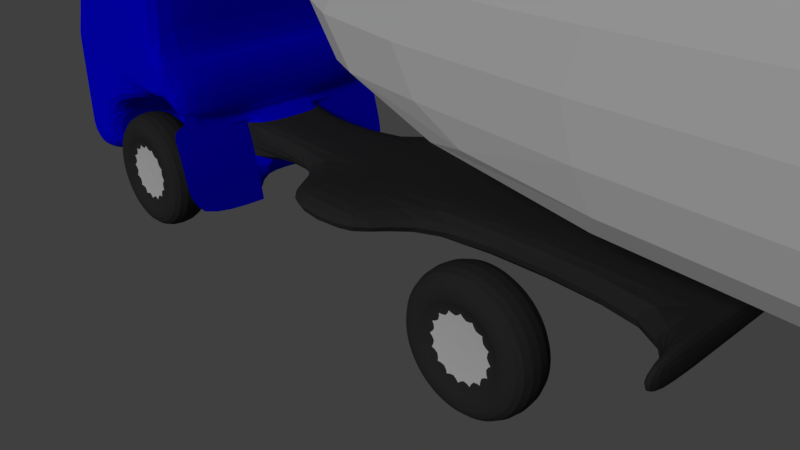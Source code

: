 # Source: FordArtic.blend  (saved by Blender 2.79.0; exported with 4.5.12 LTS)
import bpy
from mathutils import Matrix  # noqa: F401  (used for matrix-valued properties, if any)

bpy.ops.wm.read_factory_settings(use_empty=True)
scene = bpy.context.scene
scene.name = 'Scene'

# ---- collections
col_collection_1 = bpy.data.collections.new('Collection 1'); scene.collection.children.link(col_collection_1)

# ---- materials (node trees are filled in below, after node groups)
mat_rubber = bpy.data.materials.new('Rubber')
mat_rubber.alpha_threshold = 0.0
mat_rubber.use_transparent_shadow = False
mat_rubber.diffuse_color = (0.0376, 0.0376, 0.0376, 1.0)
mat_rubber.roughness = 0.5
mat_rubber.specular_intensity = 0.191
mat_rubber.line_color = (0.0, 0.0, 0.0, 1.0)
mat_chrome = bpy.data.materials.new('Chrome')
mat_chrome.alpha_threshold = 0.0
mat_chrome.use_transparent_shadow = False
mat_chrome.diffuse_color = (0.7737, 0.7737, 0.7737, 1.0)
mat_chrome.roughness = 0.5
mat_chrome.specular_intensity = 0.8907
mat_white = bpy.data.materials.new('White')
mat_white.alpha_threshold = 0.0
mat_white.use_transparent_shadow = False
mat_white.roughness = 0.5
mat_companycolor = bpy.data.materials.new('CompanyColor')
mat_companycolor.alpha_threshold = 0.0
mat_companycolor.use_transparent_shadow = False
mat_companycolor.diffuse_color = (0.001274, 0.0, 1.0, 1.0)
mat_companycolor.roughness = 0.5
mat_companycolor.specular_intensity = 0.1735
mat_glass = bpy.data.materials.new('Glass')
mat_glass.alpha_threshold = 0.0
mat_glass.use_transparent_shadow = False
mat_glass.diffuse_color = (0.244, 0.4257, 0.8, 1.0)
mat_glass.roughness = 0.5
mat_glass.specular_intensity = 0.8207

# ---- material node trees

# ---- world
world_world = bpy.data.worlds.new('World'); scene.world = world_world
world_world.color = (0.05088, 0.05088, 0.05088)
world_world.use_sun_shadow = False
world_world.sun_shadow_jitter_overblur = 0.0
world_world.cycles.sampling_method = 'MANUAL'

# ---- cameras
cam_camera = bpy.data.cameras.new('Camera')
cam_camera.clip_end = 100.0
cam_camera.lens = 35.0
cam_camera.sensor_width = 32.0
cam_camera.sensor_height = 18.0
cam_camera.ortho_scale = 7.314
cam_camera.dof.focus_distance = 0.0
cam_camera.dof.aperture_fstop = 128.0

# ---- lights
light_lamp = bpy.data.lights.new('Lamp', 'SUN')
light_lamp.transmission_factor = 0.0
light_lamp.cutoff_distance = 30.0
light_lamp.angle = 0.1993
light_lamp.energy = 1.0
light_lamp.shadow_buffer_clip_start = 1.001
light_lamp.shadow_soft_size = 0.1
light_lamp.shadow_cascade_max_distance = 1000.0

# ---- meshes
me_cube_001 = bpy.data.meshes.new('Cube.001')
me_cube_001.from_pydata([(6.074, -1.123, 1.283), (5.898, -1.123, 1.248), (5.748, -1.123, 1.148), (5.648, -1.123, 0.998), (5.613, -1.123, 0.8213), (5.648, -1.123, 0.6446), (5.748, -1.123, 0.4948), (5.898, -1.123, 0.3947), (6.074, -1.123, 0.3595), (6.251, -1.123, 0.3947), (6.401, -1.123, 0.4948), (6.501, -1.123, 0.6446), (6.536, -1.123, 0.8213), (6.501, -1.123, 0.998), (6.401, -1.123, 1.148), (6.251, -1.123, 1.248), (6.074, -1.667, 1.283), (5.898, -1.667, 1.248), (5.748, -1.667, 1.148), (5.648, -1.667, 0.998), (5.613, -1.667, 0.8213), (5.648, -1.667, 0.6446), (5.748, -1.667, 0.4948), (5.898, -1.667, 0.3947), (6.074, -1.667, 0.3595), (6.251, -1.667, 0.3947), (6.401, -1.667, 0.4948), (6.501, -1.667, 0.6446), (6.536, -1.667, 0.8213), (6.501, -1.667, 0.998), (6.401, -1.667, 1.148), (6.251, -1.667, 1.248), (5.768, -1.123, 1.56), (6.074, -1.123, 1.621), (5.509, -1.123, 1.387), (5.335, -1.123, 1.127), (5.274, -1.123, 0.8213), (5.335, -1.123, 0.5152), (5.509, -1.123, 0.2556), (5.768, -1.123, 0.08222), (6.074, -1.123, 0.02133), (6.381, -1.123, 0.08222), (6.64, -1.123, 0.2556), (6.814, -1.123, 0.5152), (6.874, -1.123, 0.8213), (6.814, -1.123, 1.127), (6.64, -1.123, 1.387), (6.381, -1.123, 1.56), (5.768, -1.667, 1.56), (6.074, -1.667, 1.621), (5.509, -1.667, 1.387), (5.335, -1.667, 1.127), (5.274, -1.667, 0.8213), (5.335, -1.667, 0.5152), (5.509, -1.667, 0.2556), (5.768, -1.667, 0.08222), (6.074, -1.667, 0.02133), (6.381, -1.667, 0.08222), (6.64, -1.667, 0.2556), (6.814, -1.667, 0.5152), (6.874, -1.667, 0.8213), (6.814, -1.667, 1.127), (6.64, -1.667, 1.387), (6.381, -1.667, 1.56), (5.898, -1.59, 1.248), (5.748, -1.59, 1.148), (5.648, -1.59, 0.998), (5.613, -1.59, 0.8213), (5.648, -1.59, 0.6446), (5.748, -1.59, 0.4948), (5.898, -1.59, 0.3947), (6.074, -1.59, 0.3595), (6.251, -1.59, 0.3947), (6.401, -1.59, 0.4948), (6.501, -1.59, 0.6446), (6.536, -1.59, 0.8213), (6.501, -1.59, 0.998), (6.401, -1.59, 1.148), (6.251, -1.59, 1.248), (6.074, -1.59, 1.283), (5.898, -1.2, 1.248), (6.074, -1.2, 1.283), (6.251, -1.2, 1.248), (6.401, -1.2, 1.148), (6.501, -1.2, 0.998), (6.536, -1.2, 0.8213), (6.501, -1.2, 0.6446), (6.401, -1.2, 0.4948), (6.251, -1.2, 0.3947), (6.074, -1.2, 0.3595), (5.898, -1.2, 0.3947), (5.748, -1.2, 0.4948), (5.648, -1.2, 0.6446), (5.613, -1.2, 0.8213), (5.648, -1.2, 0.998), (5.748, -1.2, 1.148), (4.274, -1.123, 1.283), (4.097, -1.123, 1.248), (3.947, -1.123, 1.148), (3.847, -1.123, 0.998), (3.812, -1.123, 0.8213), (3.847, -1.123, 0.6446), (3.947, -1.123, 0.4948), (4.097, -1.123, 0.3947), (4.274, -1.123, 0.3595), (4.451, -1.123, 0.3947), (4.601, -1.123, 0.4948), (4.701, -1.123, 0.6446), (4.736, -1.123, 0.8213), (4.701, -1.123, 0.998), (4.601, -1.123, 1.148), (4.451, -1.123, 1.248), (4.274, -1.667, 1.283), (4.097, -1.667, 1.248), (3.947, -1.667, 1.148), (3.847, -1.667, 0.998), (3.812, -1.667, 0.8213), (3.847, -1.667, 0.6446), (3.947, -1.667, 0.4948), (4.097, -1.667, 0.3947), (4.274, -1.667, 0.3595), (4.451, -1.667, 0.3947), (4.601, -1.667, 0.4948), (4.701, -1.667, 0.6446), (4.736, -1.667, 0.8213), (4.701, -1.667, 0.998), (4.601, -1.667, 1.148), (4.451, -1.667, 1.248), (3.968, -1.123, 1.56), (4.274, -1.123, 1.621), (3.708, -1.123, 1.387), (3.535, -1.123, 1.127), (3.474, -1.123, 0.8213), (3.535, -1.123, 0.5152), (3.708, -1.123, 0.2556), (3.968, -1.123, 0.08222), (4.274, -1.123, 0.02133), (4.58, -1.123, 0.08222), (4.84, -1.123, 0.2556), (5.013, -1.123, 0.5152), (5.074, -1.123, 0.8213), (5.013, -1.123, 1.127), (4.84, -1.123, 1.387), (4.58, -1.123, 1.56), (3.968, -1.667, 1.56), (4.274, -1.667, 1.621), (3.708, -1.667, 1.387), (3.535, -1.667, 1.127), (3.474, -1.667, 0.8213), (3.535, -1.667, 0.5152), (3.708, -1.667, 0.2556), (3.968, -1.667, 0.08222), (4.274, -1.667, 0.02133), (4.58, -1.667, 0.08222), (4.84, -1.667, 0.2556), (5.013, -1.667, 0.5152), (5.074, -1.667, 0.8213), (5.013, -1.667, 1.127), (4.84, -1.667, 1.387), (4.58, -1.667, 1.56), (4.097, -1.59, 1.248), (3.947, -1.59, 1.148), (3.847, -1.59, 0.998), (3.812, -1.59, 0.8213), (3.847, -1.59, 0.6446), (3.947, -1.59, 0.4948), (4.097, -1.59, 0.3947), (4.274, -1.59, 0.3595), (4.451, -1.59, 0.3947), (4.601, -1.59, 0.4948), (4.701, -1.59, 0.6446), (4.736, -1.59, 0.8213), (4.701, -1.59, 0.998), (4.601, -1.59, 1.148), (4.451, -1.59, 1.248), (4.274, -1.59, 1.283), (4.097, -1.2, 1.248), (4.274, -1.2, 1.283), (4.451, -1.2, 1.248), (4.601, -1.2, 1.148), (4.701, -1.2, 0.998), (4.736, -1.2, 0.8213), (4.701, -1.2, 0.6446), (4.601, -1.2, 0.4948), (4.451, -1.2, 0.3947), (4.274, -1.2, 0.3595), (4.097, -1.2, 0.3947), (3.947, -1.2, 0.4948), (3.847, -1.2, 0.6446), (3.812, -1.2, 0.8213), (3.847, -1.2, 0.998), (3.947, -1.2, 1.148), (-7.03, -1.744, 1.742), (-7.03, -1.744, 5.02), (-7.03, 0.0, 1.742), (-7.03, 0.0, 5.02), (7.03, -1.744, 1.742), (7.03, -1.744, 5.02), (7.03, 0.0, 1.742), (7.03, 0.0, 5.02)], [], [(40, 41, 57, 56), (41, 42, 58, 57), (42, 43, 59, 58), (43, 44, 60, 59), (44, 45, 61, 60), (45, 46, 62, 61), (33, 32, 48, 49), (46, 47, 63, 62), (32, 34, 50, 48), (47, 33, 49, 63), (34, 35, 51, 50), (35, 36, 52, 51), (36, 37, 53, 52), (37, 38, 54, 53), (38, 39, 55, 54), (39, 40, 56, 55), (0, 1, 32, 33), (1, 2, 34, 32), (2, 3, 35, 34), (3, 4, 36, 35), (4, 5, 37, 36), (5, 6, 38, 37), (6, 7, 39, 38), (7, 8, 40, 39), (8, 9, 41, 40), (9, 10, 42, 41), (10, 11, 43, 42), (11, 12, 44, 43), (12, 13, 45, 44), (13, 14, 46, 45), (14, 15, 47, 46), (15, 0, 33, 47), (17, 16, 49, 48), (18, 17, 48, 50), (19, 18, 50, 51), (20, 19, 51, 52), (21, 20, 52, 53), (22, 21, 53, 54), (23, 22, 54, 55), (24, 23, 55, 56), (25, 24, 56, 57), (26, 25, 57, 58), (27, 26, 58, 59), (28, 27, 59, 60), (29, 28, 60, 61), (30, 29, 61, 62), (31, 30, 62, 63), (16, 31, 63, 49), (64, 65, 66, 67, 68, 69, 70, 71, 72, 73, 74, 75, 76, 77, 78, 79), (18, 65, 64, 17), (19, 66, 65, 18), (20, 67, 66, 19), (21, 68, 67, 20), (22, 69, 68, 21), (23, 70, 69, 22), (24, 71, 70, 23), (25, 72, 71, 24), (26, 73, 72, 25), (27, 74, 73, 26), (28, 75, 74, 27), (29, 76, 75, 28), (30, 77, 76, 29), (31, 78, 77, 30), (16, 79, 78, 31), (17, 64, 79, 16), (80, 81, 82, 83, 84, 85, 86, 87, 88, 89, 90, 91, 92, 93, 94, 95), (0, 81, 80, 1), (15, 82, 81, 0), (14, 83, 82, 15), (13, 84, 83, 14), (12, 85, 84, 13), (11, 86, 85, 12), (10, 87, 86, 11), (9, 88, 87, 10), (8, 89, 88, 9), (7, 90, 89, 8), (6, 91, 90, 7), (5, 92, 91, 6), (4, 93, 92, 5), (3, 94, 93, 4), (2, 95, 94, 3), (1, 80, 95, 2), (136, 137, 153, 152), (137, 138, 154, 153), (138, 139, 155, 154), (139, 140, 156, 155), (140, 141, 157, 156), (141, 142, 158, 157), (129, 128, 144, 145), (142, 143, 159, 158), (128, 130, 146, 144), (143, 129, 145, 159), (130, 131, 147, 146), (131, 132, 148, 147), (132, 133, 149, 148), (133, 134, 150, 149), (134, 135, 151, 150), (135, 136, 152, 151), (96, 97, 128, 129), (97, 98, 130, 128), (98, 99, 131, 130), (99, 100, 132, 131), (100, 101, 133, 132), (101, 102, 134, 133), (102, 103, 135, 134), (103, 104, 136, 135), (104, 105, 137, 136), (105, 106, 138, 137), (106, 107, 139, 138), (107, 108, 140, 139), (108, 109, 141, 140), (109, 110, 142, 141), (110, 111, 143, 142), (111, 96, 129, 143), (113, 112, 145, 144), (114, 113, 144, 146), (115, 114, 146, 147), (116, 115, 147, 148), (117, 116, 148, 149), (118, 117, 149, 150), (119, 118, 150, 151), (120, 119, 151, 152), (121, 120, 152, 153), (122, 121, 153, 154), (123, 122, 154, 155), (124, 123, 155, 156), (125, 124, 156, 157), (126, 125, 157, 158), (127, 126, 158, 159), (112, 127, 159, 145), (160, 161, 162, 163, 164, 165, 166, 167, 168, 169, 170, 171, 172, 173, 174, 175), (114, 161, 160, 113), (115, 162, 161, 114), (116, 163, 162, 115), (117, 164, 163, 116), (118, 165, 164, 117), (119, 166, 165, 118), (120, 167, 166, 119), (121, 168, 167, 120), (122, 169, 168, 121), (123, 170, 169, 122), (124, 171, 170, 123), (125, 172, 171, 124), (126, 173, 172, 125), (127, 174, 173, 126), (112, 175, 174, 127), (113, 160, 175, 112), (176, 177, 178, 179, 180, 181, 182, 183, 184, 185, 186, 187, 188, 189, 190, 191), (96, 177, 176, 97), (111, 178, 177, 96), (110, 179, 178, 111), (109, 180, 179, 110), (108, 181, 180, 109), (107, 182, 181, 108), (106, 183, 182, 107), (105, 184, 183, 106), (104, 185, 184, 105), (103, 186, 185, 104), (102, 187, 186, 103), (101, 188, 187, 102), (100, 189, 188, 101), (99, 190, 189, 100), (98, 191, 190, 99), (97, 176, 191, 98), (192, 193, 195, 194), (194, 195, 199, 198), (198, 199, 197, 196), (194, 198, 196, 192), (199, 195, 193, 197), (192, 196, 197, 193)])
me_cube_001.polygons.foreach_set('material_index', [0, 0, 0, 0, 0, 0, 0, 0, 0, 0, 0, 0, 0, 0, 0, 0, 0, 0, 0, 0, 0, 0, 0, 0, 0, 0, 0, 0, 0, 0, 0, 0, 0, 0, 0, 0, 0, 0, 0, 0, 0, 0, 0, 0, 0, 0, 0, 0, 1, 0, 0, 0, 0, 0, 0, 0, 0, 0, 0, 0, 0, 0, 0, 0, 0, 0, 0, 0, 0, 0, 0, 0, 0, 0, 0, 0, 0, 0, 0, 0, 0, 0, 0, 0, 0, 0, 0, 0, 0, 0, 0, 0, 0, 0, 0, 0, 0, 0, 0, 0, 0, 0, 0, 0, 0, 0, 0, 0, 0, 0, 0, 0, 0, 0, 0, 0, 0, 0, 0, 0, 0, 0, 0, 0, 0, 0, 0, 0, 0, 0, 1, 0, 0, 0, 0, 0, 0, 0, 0, 0, 0, 0, 0, 0, 0, 0, 0, 0, 0, 0, 0, 0, 0, 0, 0, 0, 0, 0, 0, 0, 0, 0, 0, 0, 2, 2, 2, 2, 2, 2])
me_cube_001.materials.append(mat_rubber)
me_cube_001.materials.append(mat_chrome)
me_cube_001.materials.append(mat_white)
me_cube_001.use_remesh_preserve_volume = False
me_cube_001.use_remesh_preserve_attributes = False
me_cube_001.use_mirror_vertex_groups = False
me_cube_001.update()
me_cube = bpy.data.meshes.new('Cube')
me_cube.from_pydata([(4.895, -0.5614, 1.097), (-4.761, -0.5614, 1.097), (4.895, -0.5614, 1.481), (-4.761, -0.5614, 1.481), (4.745, -0.5614, 1.097), (4.745, -0.5614, 1.481), (-1.583, -0.5614, 1.092), (-1.713, -0.5614, 1.471), (-0.0518, -0.5614, 1.097), (-0.0518, -0.5614, 1.481), (1.574, -0.5614, 1.097), (1.574, -0.5614, 1.481), (-1.467, -0.5614, 0.4631), (-4.761, -0.5614, 0.6579), (-2.117, -0.5614, 4.216), (-4.187, -0.5614, 4.216), (-1.778, -0.5614, 1.666), (-2.017, -0.5614, 2.454), (-4.761, -0.5614, 2.277), (-0.0518, -1.485, 1.481), (1.574, -1.485, 1.481), (-0.0518, -1.485, 1.097), (1.574, -1.485, 1.097), (4.745, -1.519, 1.481), (4.745, -1.519, 1.097), (4.895, -1.519, 1.481), (4.895, -1.519, 1.097), (-1.68, -0.5614, 2.06), (-4.195, -1.51, 1.097), (-4.521, -1.412, 1.097), (-4.521, -1.412, 1.481), (-4.195, -1.51, 1.481), (-1.713, -1.612, 1.471), (-1.583, -1.612, 1.092), (-4.195, -1.51, 0.6579), (-4.569, -1.242, 0.8352), (-1.467, -1.612, 0.4631), (-3.662, -1.612, 4.216), (-3.964, -1.245, 4.216), (-2.017, -1.612, 2.454), (-2.117, -1.612, 4.216), (-4.521, -1.412, 1.921), (-1.778, -1.612, 1.666), (-4.569, -1.242, 2.277), (-4.195, -1.51, 1.921), (-4.195, -1.51, 2.454), (-1.683, -0.5614, 1.666), (-1.683, -1.612, 1.666), (-1.68, -1.612, 2.06), (-2.479, -1.612, 4.216), (-2.045, -1.612, 1.921), (-2.424, -1.612, 2.454), (-4.187, 0.0, 4.216), (-4.793, 0.0, 1.481), (1.574, 0.0, 1.481), (-2.017, 0.0, 2.454), (-4.793, 0.0, 1.097), (4.745, 0.0, 1.481), (1.574, 0.0, 1.097), (-2.117, 0.0, 4.216), (4.745, 0.0, 1.097), (-0.0518, 0.0, 1.097), (-1.713, 0.0, 1.471), (4.895, 0.0, 1.097), (4.895, 0.0, 1.481), (-0.0518, 0.0, 1.481), (-4.793, 0.0, 0.8352), (-1.778, 0.0, 1.666), (-1.583, 0.0, 1.092), (-1.467, 0.0, 0.4631), (-1.68, 0.0, 2.06), (-4.793, 0.0, 2.277), (-1.849, -0.5614, 2.391), (-4.569, -1.242, 2.19), (-1.849, -1.612, 2.391), (-4.195, -1.51, 2.19), (-2.236, -1.612, 2.19), (-1.849, 0.0, 2.391), (-2.013, -1.612, 2.306), (-2.125, -1.612, 2.033), (-3.575, -1.612, 0.6579), (-3.273, -1.612, 1.481), (-2.264, -1.612, 1.921), (-3.492, -1.612, 1.097), (-3.526, -1.612, 1.017), (-3.354, -1.612, 1.421), (-3.002, -1.612, 1.681), (-2.436, -1.612, 1.783), (-2.009, -1.612, 2.126), (-1.683, 0.0, 1.666), (-2.479, -0.9411, 4.216), (-4.063, -0.9411, 4.216), (-3.662, -0.9411, 4.216), (-2.117, -0.9411, 4.216), (-4.366, -1.366, 2.946), (-4.634, -0.5614, 2.845), (-4.657, 0.0, 2.849), (-4.532, -1.033, 2.895), (-3.662, -0.5614, 4.311), (-4.187, -0.5614, 4.311), (-2.117, 0.0, 4.311), (-2.117, -0.5614, 4.311), (-2.479, -0.5614, 4.311), (-3.662, -0.9411, 4.311), (-2.117, -0.9411, 4.311), (-3.662, 0.0, 4.311), (-4.063, -0.9411, 4.311), (-2.479, 0.0, 4.311), (-4.187, 0.0, 4.311), (-2.479, -0.9411, 4.311), (-4.102, -1.528, 2.763), (-3.746, -1.596, 3.937), (-3.517, -1.549, 2.766), (-3.211, -1.567, 2.933), (-2.899, -1.585, 3.004), (-2.638, -1.6, 3.011), (-2.583, -1.605, 3.951), (-4.181, -1.456, 2.763), (-3.862, -1.477, 3.867), (-4.017, -1.42, 3.445), (-4.145, -1.421, 3.001), (-2.596, -1.604, 3.724), (-3.992, -1.281, 3.91), (-4.223, 0.0, 4.112), (-4.206, -0.5614, 4.101), (-4.076, -1.179, 3.948), (-4.158, -0.9706, 4.023), (-4.199, -0.6537, 4.088), (-3.965, -1.272, 3.9), (-4.339, -1.357, 2.936), (-4.178, -0.5565, 4.091), (-4.606, -0.5566, 2.835), (-4.194, 0.0, 4.103), (-4.629, 0.0, 2.839), (-4.505, -1.024, 2.886), (-4.087, -1.502, 2.76), (-3.738, -1.567, 3.935), (-3.516, -1.519, 2.767), (-3.21, -1.537, 2.934), (-2.898, -1.555, 3.005), (-2.637, -1.57, 3.012), (-2.596, -1.574, 3.725), (-2.582, -1.575, 3.952), (-4.159, -1.436, 2.757), (-3.84, -1.457, 3.862), (-3.995, -1.4, 3.44), (-4.123, -1.402, 2.995), (-3.371, -1.564, 3.58), (-3.309, -1.568, 3.671), (-3.177, -1.569, 3.714), (-4.049, -1.171, 3.939), (-4.131, -0.9618, 4.013), (-4.172, -0.6449, 4.079), (-1.778, -0.5601, 1.666), (-2.045, -0.5601, 1.921), (-3.575, -0.5601, 0.6579), (-3.273, -0.5601, 1.481), (-2.264, -0.5601, 1.921), (-3.492, -0.5601, 1.097), (-3.526, -0.5601, 1.017), (-3.354, -0.5601, 1.421), (-3.002, -0.5601, 1.681), (-2.436, -0.5601, 1.783), (-4.761, -0.5614, 0.8352), (-4.521, -1.412, 0.6579), (-4.521, -1.412, 2.454), (-4.761, -0.5614, 2.454), (-4.569, -1.242, 1.097), (-4.569, -1.242, 1.481), (-4.569, -1.242, 1.921), (-4.521, -1.412, 2.19), (-4.793, 0.0, 0.6579), (-4.793, 0.0, 2.454), (-4.71, -0.5528, 0.8352), (-4.71, -0.5528, 1.097), (-4.71, -0.5528, 1.921), (-4.71, -0.5528, 1.481), (-4.71, -0.5528, 2.19), (-4.519, -1.227, 1.481), (-4.519, -1.227, 1.097), (-4.519, -1.227, 1.921), (-4.741, 0.0, 1.481), (-4.741, 0.0, 1.097), (-4.741, 0.0, 1.921), (-4.741, 0.0, 2.19), (-4.741, 0.0, 0.8352), (-4.71, -0.5528, 2.277), (-4.741, 0.0, 2.277), (-4.519, -1.227, 2.19), (-4.519, -1.227, 0.8352), (-4.519, -1.227, 2.277), (-2.534, -1.123, 1.283), (-2.711, -1.123, 1.248), (-2.861, -1.123, 1.148), (-2.961, -1.123, 0.998), (-2.996, -1.123, 0.8213), (-2.961, -1.123, 0.6446), (-2.861, -1.123, 0.4948), (-2.711, -1.123, 0.3947), (-2.534, -1.123, 0.3595), (-2.358, -1.123, 0.3947), (-2.208, -1.123, 0.4948), (-2.108, -1.123, 0.6446), (-2.073, -1.123, 0.8213), (-2.108, -1.123, 0.998), (-2.208, -1.123, 1.148), (-2.358, -1.123, 1.248), (3.064, -1.123, 1.283), (2.887, -1.123, 1.248), (2.737, -1.123, 1.148), (2.637, -1.123, 0.998), (2.602, -1.123, 0.8213), (2.637, -1.123, 0.6446), (2.737, -1.123, 0.4948), (2.887, -1.123, 0.3947), (3.064, -1.123, 0.3595), (3.24, -1.123, 0.3947), (3.39, -1.123, 0.4948), (3.49, -1.123, 0.6446), (3.526, -1.123, 0.8213), (3.49, -1.123, 0.998), (3.39, -1.123, 1.148), (3.24, -1.123, 1.248), (-2.534, -1.667, 1.283), (-2.711, -1.667, 1.248), (-2.861, -1.667, 1.148), (-2.961, -1.667, 0.998), (-2.996, -1.667, 0.8213), (-2.961, -1.667, 0.6446), (-2.861, -1.667, 0.4948), (-2.711, -1.667, 0.3947), (-2.534, -1.667, 0.3595), (-2.358, -1.667, 0.3947), (-2.208, -1.667, 0.4948), (-2.108, -1.667, 0.6446), (-2.073, -1.667, 0.8213), (-2.108, -1.667, 0.998), (-2.208, -1.667, 1.148), (-2.358, -1.667, 1.248), (3.064, -1.667, 1.283), (2.887, -1.667, 1.248), (2.737, -1.667, 1.148), (2.637, -1.667, 0.998), (2.602, -1.667, 0.8213), (2.637, -1.667, 0.6446), (2.737, -1.667, 0.4948), (2.887, -1.667, 0.3947), (3.064, -1.667, 0.3595), (3.24, -1.667, 0.3947), (3.39, -1.667, 0.4948), (3.49, -1.667, 0.6446), (3.526, -1.667, 0.8213), (3.49, -1.667, 0.998), (3.39, -1.667, 1.148), (3.24, -1.667, 1.248), (-2.84, -1.123, 1.56), (-2.534, -1.123, 1.621), (-3.1, -1.123, 1.387), (-3.273, -1.123, 1.127), (-3.334, -1.123, 0.8213), (-3.273, -1.123, 0.5152), (-3.1, -1.123, 0.2556), (-2.84, -1.123, 0.08222), (-2.534, -1.123, 0.02133), (-2.228, -1.123, 0.08222), (-1.969, -1.123, 0.2556), (-1.795, -1.123, 0.5152), (-1.734, -1.123, 0.8213), (-1.795, -1.123, 1.127), (-1.969, -1.123, 1.387), (-2.228, -1.123, 1.56), (2.758, -1.123, 1.56), (3.064, -1.123, 1.621), (2.498, -1.123, 1.387), (2.325, -1.123, 1.127), (2.264, -1.123, 0.8213), (2.325, -1.123, 0.5152), (2.498, -1.123, 0.2556), (2.758, -1.123, 0.08222), (3.064, -1.123, 0.02133), (3.37, -1.123, 0.08222), (3.629, -1.123, 0.2556), (3.803, -1.123, 0.5152), (3.864, -1.123, 0.8213), (3.803, -1.123, 1.127), (3.629, -1.123, 1.387), (3.37, -1.123, 1.56), (-2.84, -1.667, 1.56), (-2.534, -1.667, 1.621), (-3.1, -1.667, 1.387), (-3.273, -1.667, 1.127), (-3.334, -1.667, 0.8213), (-3.273, -1.667, 0.5152), (-3.1, -1.667, 0.2556), (-2.84, -1.667, 0.08222), (-2.534, -1.667, 0.02133), (-2.228, -1.667, 0.08222), (-1.969, -1.667, 0.2556), (-1.795, -1.667, 0.5152), (-1.734, -1.667, 0.8213), (-1.795, -1.667, 1.127), (-1.969, -1.667, 1.387), (-2.228, -1.667, 1.56), (2.758, -1.667, 1.56), (3.064, -1.667, 1.621), (2.498, -1.667, 1.387), (2.325, -1.667, 1.127), (2.264, -1.667, 0.8213), (2.325, -1.667, 0.5152), (2.498, -1.667, 0.2556), (2.758, -1.667, 0.08222), (3.064, -1.667, 0.02133), (3.37, -1.667, 0.08222), (3.629, -1.667, 0.2556), (3.803, -1.667, 0.5152), (3.864, -1.667, 0.8213), (3.803, -1.667, 1.127), (3.629, -1.667, 1.387), (3.37, -1.667, 1.56), (-2.711, -1.59, 1.248), (-2.861, -1.59, 1.148), (-2.961, -1.59, 0.998), (-2.996, -1.59, 0.8213), (-2.961, -1.59, 0.6446), (-2.861, -1.59, 0.4948), (-2.711, -1.59, 0.3947), (-2.534, -1.59, 0.3595), (-2.358, -1.59, 0.3947), (-2.208, -1.59, 0.4948), (-2.108, -1.59, 0.6446), (-2.073, -1.59, 0.8213), (-2.108, -1.59, 0.998), (-2.208, -1.59, 1.148), (-2.358, -1.59, 1.248), (-2.534, -1.59, 1.283), (2.887, -1.59, 1.248), (2.737, -1.59, 1.148), (2.637, -1.59, 0.998), (2.602, -1.59, 0.8213), (2.637, -1.59, 0.6446), (2.737, -1.59, 0.4948), (2.887, -1.59, 0.3947), (3.064, -1.59, 0.3595), (3.24, -1.59, 0.3947), (3.39, -1.59, 0.4948), (3.49, -1.59, 0.6446), (3.526, -1.59, 0.8213), (3.49, -1.59, 0.998), (3.39, -1.59, 1.148), (3.24, -1.59, 1.248), (3.064, -1.59, 1.283), (2.887, -1.2, 1.248), (3.064, -1.2, 1.283), (3.24, -1.2, 1.248), (3.39, -1.2, 1.148), (3.49, -1.2, 0.998), (3.526, -1.2, 0.8213), (3.49, -1.2, 0.6446), (3.39, -1.2, 0.4948), (3.24, -1.2, 0.3947), (3.064, -1.2, 0.3595), (2.887, -1.2, 0.3947), (2.737, -1.2, 0.4948), (2.637, -1.2, 0.6446), (2.602, -1.2, 0.8213), (2.637, -1.2, 0.998), (2.737, -1.2, 1.148), (-2.711, -1.2, 1.248), (-2.534, -1.2, 1.283), (-2.358, -1.2, 1.248), (-2.208, -1.2, 1.148), (-2.108, -1.2, 0.998), (-2.073, -1.2, 0.8213), (-2.108, -1.2, 0.6446), (-2.208, -1.2, 0.4948), (-2.358, -1.2, 0.3947), (-2.534, -1.2, 0.3595), (-2.711, -1.2, 0.3947), (-2.861, -1.2, 0.4948), (-2.961, -1.2, 0.6446), (-2.996, -1.2, 0.8213), (-2.961, -1.2, 0.998), (-2.861, -1.2, 1.148)], [], [(53, 3, 176, 181), (93, 14, 101, 104), (1, 3, 53, 56), (5, 4, 24, 23), (8, 9, 7, 6), (11, 9, 19, 20), (4, 5, 11, 10), (90, 93, 104, 109), (17, 55, 59, 14), (7, 62, 67, 16), (163, 35, 189, 173), (72, 77, 55, 17), (16, 67, 89, 46), (17, 14, 93, 40, 39), (3, 1, 167, 168), (12, 6, 33, 36), (14, 59, 100, 101), (18, 71, 187, 186), (15, 124, 127, 126, 125, 122, 38, 91), (66, 163, 173, 185), (16, 46, 47, 42), (7, 16, 42, 32), (6, 7, 32, 33), (28, 31, 30, 29), (28, 29, 164, 34), (51, 39, 40, 49), (76, 78, 39, 51), (170, 75, 45, 165), (30, 31, 44, 41), (165, 45, 110, 117, 120, 119, 118, 111, 37, 38, 122, 94), (75, 76, 51, 45), (31, 81, 86, 87, 82, 44), (45, 51, 49, 37, 111, 116, 121, 115, 114, 113, 112, 110), (72, 17, 39, 74), (26, 25, 23, 24), (0, 2, 25, 26), (2, 5, 23, 25), (4, 0, 26, 24), (22, 20, 19, 21), (8, 10, 22, 21), (9, 8, 21, 19), (10, 11, 20, 22), (61, 58, 10, 8), (46, 89, 70, 27), (52, 15, 99, 108), (57, 54, 11, 5), (92, 90, 109, 103), (169, 73, 188, 180), (3, 168, 178, 176), (60, 63, 0, 4), (68, 61, 8, 6), (54, 65, 9, 11), (58, 60, 4, 10), (69, 68, 6, 12), (52, 123, 124, 15), (63, 64, 2, 0), (15, 91, 106, 99), (64, 57, 5, 2), (46, 27, 48, 47), (65, 62, 7, 9), (168, 169, 180, 178), (27, 72, 74, 48), (44, 82, 79, 76, 75), (41, 44, 75, 170), (50, 42, 47, 48, 74, 78, 88, 79), (35, 167, 179, 189), (27, 70, 77, 72), (39, 78, 74), (79, 82, 50), (80, 84, 83, 28, 34), (83, 85, 81, 31, 28), (79, 88, 78, 76), (92, 91, 38, 37), (90, 92, 37, 49), (93, 90, 49, 40), (94, 97, 95, 166, 165), (95, 96, 172, 166), (102, 98, 103, 109), (98, 99, 106, 103), (101, 102, 109, 104), (100, 107, 102, 101), (105, 108, 99, 98), (107, 105, 98, 102), (91, 92, 103, 106), (120, 117, 143, 146), (95, 97, 134, 131), (113, 114, 139, 138), (119, 120, 146, 145), (96, 95, 131, 133), (135, 137, 147, 148, 149, 141, 142, 136), (136, 144, 145, 146, 143, 135), (141, 149, 148, 147, 137, 138, 139, 140), (128, 150, 151, 152, 130, 131, 134, 129), (130, 132, 133, 131), (114, 115, 140, 139), (115, 121, 141, 140), (121, 116, 142, 141), (122, 125, 150, 128), (94, 122, 128, 129), (116, 111, 136, 142), (125, 126, 151, 150), (117, 110, 135, 143), (126, 127, 152, 151), (111, 118, 144, 136), (127, 124, 130, 152), (110, 112, 137, 135), (97, 94, 129, 134), (118, 119, 145, 144), (124, 123, 132, 130), (112, 113, 138, 137), (87, 86, 161, 162), (42, 50, 154, 153), (50, 82, 157, 154), (82, 87, 162, 157), (86, 81, 156, 161), (85, 83, 158, 160), (84, 80, 155, 159), (84, 159, 158, 83), (85, 160, 156, 81), (171, 69, 12, 155, 13), (164, 13, 155, 80, 34), (7, 153, 154, 157, 162, 161, 156, 160, 158, 159, 155, 12, 6), (35, 163, 13, 164), (18, 43, 165, 166), (168, 167, 29, 30), (167, 35, 164, 29), (169, 168, 30, 41), (73, 169, 41, 170), (163, 66, 171, 13), (71, 18, 166, 172), (43, 73, 170, 165), (174, 182, 185, 173), (175, 176, 178, 180), (174, 173, 189, 179), (177, 175, 180, 188), (183, 181, 176, 175), (184, 183, 175, 177), (187, 184, 177, 186), (186, 177, 188, 190), (73, 43, 190, 188), (1, 56, 182, 174), (43, 18, 186, 190), (167, 1, 174, 179), (265, 266, 298, 297), (279, 280, 312, 311), (266, 267, 299, 298), (280, 281, 313, 312), (267, 268, 300, 299), (281, 282, 314, 313), (268, 269, 301, 300), (256, 255, 287, 288), (282, 283, 315, 314), (269, 270, 302, 301), (255, 257, 289, 287), (283, 284, 316, 315), (270, 256, 288, 302), (257, 258, 290, 289), (284, 285, 317, 316), (272, 271, 303, 304), (258, 259, 291, 290), (285, 286, 318, 317), (271, 273, 305, 303), (259, 260, 292, 291), (286, 272, 304, 318), (273, 274, 306, 305), (260, 261, 293, 292), (274, 275, 307, 306), (261, 262, 294, 293), (275, 276, 308, 307), (262, 263, 295, 294), (276, 277, 309, 308), (263, 264, 296, 295), (277, 278, 310, 309), (264, 265, 297, 296), (278, 279, 311, 310), (191, 192, 255, 256), (192, 193, 257, 255), (193, 194, 258, 257), (194, 195, 259, 258), (195, 196, 260, 259), (196, 197, 261, 260), (197, 198, 262, 261), (198, 199, 263, 262), (199, 200, 264, 263), (200, 201, 265, 264), (201, 202, 266, 265), (202, 203, 267, 266), (203, 204, 268, 267), (204, 205, 269, 268), (205, 206, 270, 269), (206, 191, 256, 270), (207, 208, 271, 272), (208, 209, 273, 271), (209, 210, 274, 273), (210, 211, 275, 274), (211, 212, 276, 275), (212, 213, 277, 276), (213, 214, 278, 277), (214, 215, 279, 278), (215, 216, 280, 279), (216, 217, 281, 280), (217, 218, 282, 281), (218, 219, 283, 282), (219, 220, 284, 283), (220, 221, 285, 284), (221, 222, 286, 285), (222, 207, 272, 286), (224, 223, 288, 287), (225, 224, 287, 289), (226, 225, 289, 290), (227, 226, 290, 291), (228, 227, 291, 292), (229, 228, 292, 293), (230, 229, 293, 294), (231, 230, 294, 295), (232, 231, 295, 296), (233, 232, 296, 297), (234, 233, 297, 298), (235, 234, 298, 299), (236, 235, 299, 300), (237, 236, 300, 301), (238, 237, 301, 302), (223, 238, 302, 288), (240, 239, 304, 303), (241, 240, 303, 305), (242, 241, 305, 306), (243, 242, 306, 307), (244, 243, 307, 308), (245, 244, 308, 309), (246, 245, 309, 310), (247, 246, 310, 311), (248, 247, 311, 312), (249, 248, 312, 313), (250, 249, 313, 314), (251, 250, 314, 315), (252, 251, 315, 316), (253, 252, 316, 317), (254, 253, 317, 318), (239, 254, 318, 304), (319, 320, 321, 322, 323, 324, 325, 326, 327, 328, 329, 330, 331, 332, 333, 334), (225, 320, 319, 224), (226, 321, 320, 225), (227, 322, 321, 226), (228, 323, 322, 227), (229, 324, 323, 228), (230, 325, 324, 229), (231, 326, 325, 230), (232, 327, 326, 231), (233, 328, 327, 232), (234, 329, 328, 233), (235, 330, 329, 234), (236, 331, 330, 235), (237, 332, 331, 236), (238, 333, 332, 237), (223, 334, 333, 238), (224, 319, 334, 223), (335, 336, 337, 338, 339, 340, 341, 342, 343, 344, 345, 346, 347, 348, 349, 350), (241, 336, 335, 240), (242, 337, 336, 241), (243, 338, 337, 242), (244, 339, 338, 243), (245, 340, 339, 244), (246, 341, 340, 245), (247, 342, 341, 246), (248, 343, 342, 247), (249, 344, 343, 248), (250, 345, 344, 249), (251, 346, 345, 250), (252, 347, 346, 251), (253, 348, 347, 252), (254, 349, 348, 253), (239, 350, 349, 254), (240, 335, 350, 239), (351, 352, 353, 354, 355, 356, 357, 358, 359, 360, 361, 362, 363, 364, 365, 366), (207, 352, 351, 208), (222, 353, 352, 207), (221, 354, 353, 222), (220, 355, 354, 221), (219, 356, 355, 220), (218, 357, 356, 219), (217, 358, 357, 218), (216, 359, 358, 217), (215, 360, 359, 216), (214, 361, 360, 215), (213, 362, 361, 214), (212, 363, 362, 213), (211, 364, 363, 212), (210, 365, 364, 211), (209, 366, 365, 210), (208, 351, 366, 209), (367, 368, 369, 370, 371, 372, 373, 374, 375, 376, 377, 378, 379, 380, 381, 382), (191, 368, 367, 192), (206, 369, 368, 191), (205, 370, 369, 206), (204, 371, 370, 205), (203, 372, 371, 204), (202, 373, 372, 203), (201, 374, 373, 202), (200, 375, 374, 201), (199, 376, 375, 200), (198, 377, 376, 199), (197, 378, 377, 198), (196, 379, 378, 197), (195, 380, 379, 196), (194, 381, 380, 195), (193, 382, 381, 194), (192, 367, 382, 193)])
me_cube.polygons.foreach_set('use_smooth', [0, 0, 0, 0, 0, 0, 0, 0, 0, 0, 0, 0, 0, 0, 0, 0, 0, 0, 0, 0, 0, 0, 0, 0, 0, 0, 0, 0, 0, 0, 0, 0, 0, 0, 0, 0, 0, 0, 0, 0, 0, 0, 0, 0, 0, 0, 0, 0, 0, 0, 0, 0, 0, 0, 0, 0, 0, 0, 0, 0, 0, 0, 0, 0, 0, 0, 0, 0, 0, 0, 0, 0, 0, 0, 0, 0, 0, 0, 0, 0, 0, 0, 0, 0, 0, 0, 0, 0, 0, 0, 0, 0, 1, 1, 0, 0, 0, 0, 0, 0, 0, 0, 0, 0, 0, 0, 0, 0, 0, 0, 0, 0, 0, 0, 0, 0, 0, 0, 0, 0, 0, 0, 0, 0, 0, 0, 0, 0, 0, 0, 0, 0, 0, 0, 0, 0, 0, 0, 0, 0, 0, 0, 0, 0, 0, 0, 0, 0, 0, 0, 0, 0, 0, 0, 0, 0, 0, 0, 0, 0, 0, 0, 0, 0, 0, 0, 0, 0, 0, 0, 0, 0, 0, 0, 0, 0, 0, 0, 0, 0, 0, 0, 0, 0, 0, 0, 0, 0, 0, 0, 0, 0, 0, 0, 0, 0, 0, 0, 0, 0, 0, 0, 0, 0, 0, 0, 0, 0, 0, 0, 0, 0, 0, 0, 0, 0, 0, 0, 0, 0, 0, 0, 0, 0, 0, 0, 0, 0, 0, 0, 0, 0, 0, 0, 0, 0, 0, 0, 0, 0, 0, 0, 0, 0, 0, 0, 0, 0, 0, 0, 0, 0, 0, 0, 0, 0, 0, 0, 0, 0, 0, 0, 0, 0, 0, 0, 0, 0, 0, 0, 0, 0, 0, 0, 0, 0, 0, 0, 0, 0, 0, 0, 0, 0, 0, 0, 0, 0, 0, 0, 0, 0, 0, 0, 0, 0, 0, 0, 0, 0, 0, 0, 0, 0, 0, 0, 0])
me_cube.polygons.foreach_set('material_index', [0, 0, 0, 1, 1, 1, 1, 0, 0, 0, 0, 0, 0, 0, 0, 0, 0, 0, 0, 0, 0, 0, 0, 0, 0, 0, 0, 0, 0, 0, 0, 0, 0, 0, 1, 1, 1, 1, 1, 1, 1, 1, 1, 0, 0, 1, 0, 0, 0, 1, 1, 1, 1, 0, 0, 1, 0, 1, 0, 1, 0, 0, 0, 0, 0, 0, 0, 0, 0, 0, 0, 0, 0, 0, 0, 0, 0, 0, 0, 0, 0, 0, 0, 0, 0, 0, 0, 0, 0, 2, 2, 2, 2, 2, 0, 0, 0, 0, 0, 0, 0, 0, 0, 0, 0, 0, 0, 0, 0, 0, 0, 0, 0, 0, 0, 0, 0, 0, 0, 0, 0, 0, 0, 0, 0, 0, 0, 0, 0, 0, 0, 1, 1, 1, 1, 1, 1, 1, 1, 0, 0, 0, 0, 1, 1, 1, 1, 1, 1, 1, 1, 1, 1, 1, 1, 1, 1, 1, 1, 1, 1, 1, 1, 1, 1, 1, 1, 1, 1, 1, 1, 1, 1, 1, 1, 1, 1, 1, 1, 1, 1, 1, 1, 1, 1, 1, 1, 1, 1, 1, 1, 1, 1, 1, 1, 1, 1, 1, 1, 1, 1, 1, 1, 1, 1, 1, 1, 1, 1, 1, 1, 1, 1, 1, 1, 1, 1, 1, 1, 1, 1, 1, 1, 1, 1, 1, 1, 1, 1, 1, 1, 1, 1, 1, 1, 1, 1, 1, 1, 3, 1, 1, 1, 1, 1, 1, 1, 1, 1, 1, 1, 1, 1, 1, 1, 1, 3, 1, 1, 1, 1, 1, 1, 1, 1, 1, 1, 1, 1, 1, 1, 1, 1, 1, 1, 1, 1, 1, 1, 1, 1, 1, 1, 1, 1, 1, 1, 1, 1, 1, 1, 1, 1, 1, 1, 1, 1, 1, 1, 1, 1, 1, 1, 1, 1, 1, 1])
me_cube.materials.append(mat_companycolor)
me_cube.materials.append(mat_rubber)
me_cube.materials.append(mat_glass)
me_cube.materials.append(mat_chrome)
me_cube.materials.append(mat_white)
me_cube.use_remesh_preserve_volume = False
me_cube.use_remesh_preserve_attributes = False
me_cube.use_mirror_vertex_groups = False
me_cube.update()

# ---- objects
ob_trailer = bpy.data.objects.new('Trailer', me_cube_001)
ob_cab = bpy.data.objects.new('Cab', me_cube)
ob_lamp = bpy.data.objects.new('Lamp', light_lamp)
ob_camera = bpy.data.objects.new('Camera', cam_camera)

# ---- transforms, parenting, visibility, modifiers, constraints
ob_trailer.location = (6.232, 1.192e-07, 0.0)
ob_trailer.lock_rotations_4d = False
ob_trailer.empty_display_type = 'ARROWS'
ob_trailer.lineart.crease_threshold = 0.0
_m = ob_trailer.modifiers.new('Mirror', 'MIRROR')
_m.use_axis = (False, True, False)
_m.use_clip = True
_m = ob_trailer.modifiers.new('Subsurf', 'SUBSURF')
_m.uv_smooth = 'PRESERVE_CORNERS'
_m.quality = 2
_m.levels = 2
_m.show_only_control_edges = False
ob_cab.location = (5.96e-08, 1.192e-07, 0.0)
ob_cab.lock_rotations_4d = False
ob_cab.empty_display_type = 'ARROWS'
ob_cab.lineart.crease_threshold = 0.0
_m = ob_cab.modifiers.new('Mirror', 'MIRROR')
_m.use_axis = (False, True, False)
_m.use_clip = True
_m = ob_cab.modifiers.new('Subsurf', 'SUBSURF')
_m.uv_smooth = 'PRESERVE_CORNERS'
_m.quality = 2
_m.levels = 2
_m.show_only_control_edges = False
ob_lamp.location = (4.076, -19.37, 11.8)
ob_lamp.rotation_euler = (0.6503, 0.05522, 1.866)
ob_lamp.lock_rotations_4d = False
ob_lamp.empty_display_type = 'ARROWS'
ob_lamp.color = (0.0, 0.0, 0.0, 0.0)
ob_lamp.lineart.crease_threshold = 0.0
_c = ob_lamp.constraints.new('TRACK_TO'); _c.name = 'AutoTrack'
_c.target = ob_cab
ob_camera.location = (7.481, -6.508, 5.344)
ob_camera.rotation_euler = (1.109, 0.0, 0.8149)
ob_camera.lock_rotations_4d = False
ob_camera.empty_display_type = 'ARROWS'
ob_camera.color = (0.0, 0.0, 0.0, 0.0)
ob_camera.display_type = 'WIRE'
ob_camera.lineart.crease_threshold = 0.0

# ---- collection membership
col_collection_1.objects.link(ob_trailer)
col_collection_1.objects.link(ob_cab)
col_collection_1.objects.link(ob_lamp)
col_collection_1.objects.link(ob_camera)

# ---- scene / render settings (as saved in the file)
scene.camera = ob_camera
scene.frame_start = 1; scene.frame_end = 250; scene.frame_set(1)
scene.render.engine = 'BLENDER_EEVEE_NEXT'
scene.render.resolution_percentage = 50
scene.render.dither_intensity = 0.0
scene.cycles.use_denoising = False
scene.cycles.samples = 128
scene.cycles.sampling_pattern = 'TABULATED_SOBOL'
scene.cycles.use_adaptive_sampling = False
scene.cycles.use_light_tree = False
scene.cycles.blur_glossy = 0.0
scene.cycles.sample_clamp_indirect = 0.0
scene.view_settings.view_transform = 'Standard'
bpy.context.view_layer.update()
